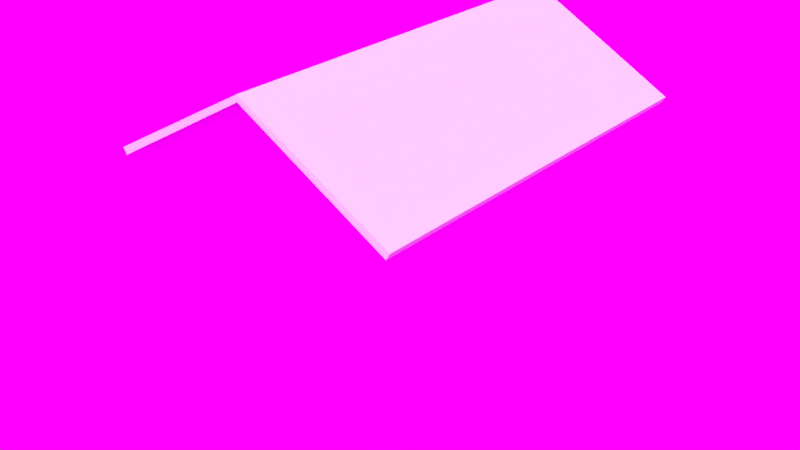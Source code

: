 # Source: casa6.blend  (saved by Blender 2.79.0; exported with 4.5.12 LTS)
import bpy
from mathutils import Matrix  # noqa: F401  (used for matrix-valued properties, if any)

bpy.ops.wm.read_factory_settings(use_empty=True)
scene = bpy.context.scene
scene.name = 'Scene'

# ---- collections
col_collection_1 = bpy.data.collections.new('Collection 1'); scene.collection.children.link(col_collection_1)
col_collection_1.hide_render = True
col_collection_1.hide_viewport = True
col_collection_2 = bpy.data.collections.new('Collection 2'); scene.collection.children.link(col_collection_2)

# ---- images (referenced by path relative to the original .blend; pixels are not part of the script)
import os
ASSET_DIR = os.environ.get("B2B_ASSET_DIR", "")  # directory of the original .blend (textures are referenced by path, not embedded)
HERE = os.path.dirname(os.path.abspath(__file__))  # packed textures are extracted next to this script under _unpacked/

def load_image(name, relpath, width, height, colorspace="sRGB"):
    """Load a texture the original file referenced (path relative to the .blend, or extracted next to this script)."""
    p = next((c for c in (os.path.join(HERE, relpath), os.path.join(ASSET_DIR, relpath)) if relpath and os.path.exists(c)), "")
    if p:
        img = bpy.data.images.load(p, check_existing=True)
        img.name = name
    else:  # same state as the original file: an image datablock whose file is absent (Cycles renders it pink)
        img = bpy.data.images.new(name, width, height)
        img.source = "FILE"
        img.filepath = "//" + (relpath or name)
    img.colorspace_settings.name = colorspace
    return img
img_casa6_png = load_image('casa6.png', 'casa6.png', 1024, 1024, 'sRGB')
img_hdr8_hdr = load_image('HDR8.hdr', 'HDR8.hdr', 1024, 1024, 'Linear Rec.709')

# ---- materials (node trees are filled in below, after node groups)
mat_casa6 = bpy.data.materials.new('casa6')
mat_casa6.alpha_threshold = 0.0
mat_casa6.roughness = 0.5
mat_casa6.line_color = (0.0, 0.0, 0.0, 1.0)

# ---- material node trees
mat_casa6.use_nodes = True; mat_casa6.node_tree.nodes.clear()
_N = mat_casa6.node_tree.nodes; _L = mat_casa6.node_tree.links
n0 = _N.new('ShaderNodeOutputMaterial'); n0.name = 'Material Output'; n0.location = (300, 300)
n1 = _N.new('ShaderNodeBsdfDiffuse'); n1.name = 'Diffuse BSDF'; n1.location = (10, 300)
n2 = _N.new('ShaderNodeTexImage'); n2.name = 'Image Texture'; n2.location = (-301, 328)
n2.width = 140
n2.image = img_casa6_png
_L.new(n1.outputs[0], n0.inputs[0])
_L.new(n2.outputs[0], n1.inputs[0])
n0.is_active_output = True

# ---- world
world_world = bpy.data.worlds.new('World'); scene.world = world_world
world_world.use_nodes = True; world_world.node_tree.nodes.clear()
_N = world_world.node_tree.nodes; _L = world_world.node_tree.links
n0 = _N.new('ShaderNodeOutputWorld'); n0.name = 'World Output'; n0.location = (300, 300)
n1 = _N.new('ShaderNodeBackground'); n1.name = 'Background'; n1.location = (10, 300)
n2 = _N.new('ShaderNodeTexEnvironment'); n2.name = 'Environment Texture'; n2.location = (-190, 300)
n2.width = 140
n2.image = img_hdr8_hdr
_L.new(n1.outputs[0], n0.inputs[0])
_L.new(n2.outputs[0], n1.inputs[0])
n0.is_active_output = True
world_world.color = (0.05088, 0.05088, 0.05088)
world_world.use_sun_shadow = False
world_world.sun_shadow_jitter_overblur = 0.0
world_world.cycles.sampling_method = 'MANUAL'

# ---- meshes
me_plane = bpy.data.meshes.new('Plane')
me_plane.from_pydata([(0.0, 2.549, -2.384e-07), (1.793, 2.549, -1.025), (0.0, 0.0, -2.384e-07), (1.793, 0.0, -1.025), (1.842, 0.0, -0.9384), (1.842, 2.549, -0.9384), (0.0, 2.549, 0.08681), (0.0, 0.0, 0.08681), (1.998, 0.0, -1.142), (1.998, 2.785, -1.142), (0.0, 2.785, -2.384e-07), (2.047, 0.0, -1.056), (2.048, 2.784, -1.056), (0.0, 2.785, 0.08681)], [], [(2, 0, 1, 3), (7, 4, 5, 6), (3, 1, 9, 8), (5, 4, 11, 12), (8, 9, 12, 11), (9, 10, 13, 12), (6, 5, 12, 13), (1, 0, 10, 9)])
_uv = me_plane.uv_layers.new(name='UVMap')
_uv.uv.foreach_set('vector', [0.496, 0.5184, 0.496, 1.793, 1.392, 1.793, 1.392, 0.5184, 0.496, 0.5184, 1.417, 0.5184, 1.417, 1.793, 0.496, 1.793, 0.3924, 0.5184, 0.3924, 1.793, 0.4949, 1.911, 0.4949, 0.5184, 0.4172, 0.793, 0.4172, -0.4816, 0.5197, -0.4816, 0.5201, 0.9106, 0.5184, 0.7389, 1.911, 0.7389, 1.911, 0.782, 0.5184, 0.7823, 0.4949, 0.7389, -0.504, 1.31, -0.504, 1.353, 0.5201, 0.782, 0.496, 0.793, 1.417, 0.793, 1.52, 0.9106, 0.496, 0.9111, 0.3924, 0.793, -0.504, 0.793, -0.504, 0.9111, 0.4949, 0.9111])
me_plane.use_remesh_preserve_volume = False
me_plane.use_remesh_preserve_attributes = False
me_plane.use_mirror_vertex_groups = False
me_plane.update()
me_casa6_lod0 = bpy.data.meshes.new('casa6_LOD0')
me_casa6_lod0.from_pydata([(-1.797, -3.099, -1.347), (-1.797, -3.099, 1.248), (-1.797, 2.0, -1.347), (-1.797, 2.0, 1.248), (1.789, -3.099, -1.347), (1.789, -3.099, 1.248), (1.789, 2.0, -1.347), (1.789, 2.0, 1.248), (-0.003844, 2.0, 2.273), (-0.003844, -3.099, 2.273), (0.3822, 1.94, 0.624), (-0.2656, 1.94, 0.624), (-1.289, 1.94, -0.3966), (0.3822, 2.0, -1.347), (0.3822, 1.94, -1.196), (0.3822, 2.0, 0.624), (0.3822, 2.0, -1.196), (1.279, 1.94, 0.624), (1.279, 2.0, 0.624), (1.279, 2.0, -1.196), (1.279, 2.0, -1.347), (-0.2656, 1.94, -0.3966), (1.279, 1.94, -1.196), (-0.2656, 2.0, 0.624), (-0.2656, 2.0, -0.3966), (-1.289, 1.94, 0.624), (-1.289, 2.0, 0.624), (-1.289, 2.0, -0.3966), (1.684, 2.0, -1.316), (1.657, 2.0, 1.17), (1.789, 1.879, -1.347), (1.789, 1.879, 1.248), (1.657, 2.0, 1.248), (1.656, 2.0, 1.324), (1.684, 2.0, -1.347), (1.789, -2.984, 1.248), (1.789, -2.984, -1.347), (1.673, -3.099, -1.347), (1.673, -3.099, 1.248), (1.672, -3.099, 1.315), (-1.797, -2.984, -1.347), (-1.797, -2.984, 1.248), (-1.666, -3.099, 1.248), (-1.666, -3.099, 1.323), (-1.68, -3.099, -1.347), (-1.797, 1.879, 1.248), (-1.797, 1.879, -1.347), (-1.688, 2.0, -1.347), (-1.688, 2.0, 1.248), (-1.688, 2.0, 1.31), (-1.688, 2.0, 1.115), (-1.688, 2.0, -1.144), (-1.688, 2.0, -1.28), (-0.7774, 1.94, -0.3966), (-0.7774, 1.94, 0.624), (-0.7774, 2.0, 0.624), (-0.7774, 2.0, -0.3966), (-1.688, 2.0, -1.212), (-1.688, 2.0, 1.181)], [], [(46, 45, 3, 2), (3, 49, 48), (36, 35, 5, 4), (5, 39, 38), (54, 11, 21, 53), (37, 38, 42, 44), (28, 29, 7, 6), (15, 18, 17, 10), (20, 19, 28, 34), (2, 52, 47), (27, 26, 25, 12), (19, 16, 14, 22), (23, 48, 32, 29, 15), (13, 16, 19, 20), (24, 23, 15, 16), (15, 29, 18), (55, 58, 48, 23), (2, 3, 50, 51), (23, 24, 21, 11), (2, 51, 57, 52), (56, 27, 12, 53), (16, 15, 10, 14), (18, 19, 22, 17), (14, 10, 17, 22), (55, 23, 11, 54), (19, 18, 29, 28), (6, 7, 31, 30), (30, 31, 35, 36), (29, 32, 7), (32, 33, 7), (34, 28, 6), (4, 5, 38, 37), (0, 1, 41, 40), (38, 39, 9, 43, 42), (40, 41, 45, 46), (42, 43, 1), (44, 42, 1, 0), (57, 51, 27, 56), (47, 52, 24, 16, 13), (48, 58, 50, 3), (51, 50, 26, 27), (48, 49, 8, 33, 32), (52, 57, 56, 24), (26, 55, 54, 25), (24, 56, 53, 21), (26, 50, 58, 55), (25, 54, 53, 12)])
_uv = me_casa6_lod0.uv_layers.new(name='UVMap')
_uv.uv.foreach_set('vector', [0.4968, 0.4825, 0.01666, 0.4825, 0.01666, 0.4602, 0.4968, 0.4602, 0.0827, 0.4741, 0.07123, 0.4541, 0.0827, 0.4541, 0.4968, 0.4787, 0.01666, 0.4787, 0.01666, 0.4576, 0.4968, 0.4576, 0.01666, 0.4576, 0.00428, 0.4359, 0.01666, 0.4362, 0.3903, 0.4134, 0.2034, 0.4134, 0.2034, 9.909e-05, 0.3903, 9.909e-05, 0.5914, 0.5064, 0.5914, 0.8592, 0.1374, 0.8592, 0.1355, 0.5064, 0.491, 0.4781, 0.03105, 0.4831, 0.01666, 0.4586, 0.4968, 0.4586, 1.308, 0.762, 1.43, 0.762, 1.43, 0.7701, 1.308, 0.7701, 1.308, 0.5022, 1.308, 0.5227, 1.253, 0.5064, 1.253, 0.5022, 0.4968, 0.4709, 0.4843, 0.4508, 0.4968, 0.4508, 1.657, 0.6314, 1.657, 0.7701, 1.649, 0.7701, 1.649, 0.6314, 1.308, 0.5227, 1.43, 0.5227, 1.43, 0.5309, 1.308, 0.5309, 1.518, 0.7701, 1.711, 0.855, 1.256, 0.855, 1.256, 0.8444, 1.43, 0.7701, 1.43, 0.5022, 1.43, 0.5227, 1.308, 0.5227, 1.308, 0.5022, 1.518, 0.6314, 1.518, 0.7701, 1.43, 0.7701, 1.43, 0.5227, 1.43, 0.7701, 1.256, 0.8444, 1.308, 0.7701, 1.587, 0.7701, 1.711, 0.8459, 1.711, 0.855, 1.518, 0.7701, 0.4968, 0.4602, 0.01666, 0.4602, 0.04133, 0.4402, 0.4592, 0.4402, 1.518, 0.7701, 1.518, 0.6314, 1.526, 0.6314, 1.526, 0.7701, 0.4968, 0.4709, 0.4592, 0.4508, 0.4717, 0.4508, 0.4843, 0.4508, 1.587, 0.6314, 1.657, 0.6314, 1.657, 0.6395, 1.587, 0.6395, 1.43, 0.5227, 1.43, 0.7701, 1.421, 0.7701, 1.421, 0.5227, 1.308, 0.7701, 1.308, 0.5227, 1.316, 0.5227, 1.316, 0.7701, 0.2034, 9.915e-05, 0.2033, 0.4128, 2.898e-05, 0.4127, 0.0001715, 2.898e-05, 1.587, 0.7701, 1.518, 0.7701, 1.518, 0.762, 1.587, 0.762, 1.308, 0.5227, 1.308, 0.7701, 1.256, 0.8444, 1.253, 0.5064, 0.4968, 0.4586, 0.01666, 0.4586, 0.01666, 0.4364, 0.4968, 0.4364, 1.253, 0.5064, 1.253, 0.8592, 0.5914, 0.8592, 0.5914, 0.5064, 0.03105, 0.4831, 0.01666, 0.4831, 0.01666, 0.4586, 0.01666, 0.4831, 0.002646, 0.4831, 0.01666, 0.4586, 0.4968, 0.4781, 0.491, 0.4781, 0.4968, 0.4586, 0.4968, 0.4576, 0.01666, 0.4576, 0.01666, 0.4362, 0.4968, 0.4362, 0.4966, 0.4577, 0.01655, 0.4551, 0.01667, 0.434, 0.4968, 0.4366, 0.5914, 0.8592, 0.5912, 0.8683, 0.3634, 0.9986, 0.1374, 0.8694, 0.1374, 0.8592, 0.1355, 0.5064, 0.1355, 0.8592, -0.5258, 0.8592, -0.5258, 0.5064, 0.01642, 0.4792, 0.002603, 0.4792, 0.01655, 0.4551, 0.4965, 0.4792, 0.01642, 0.4792, 0.01655, 0.4551, 0.4966, 0.4577, 1.711, 0.5206, 1.711, 0.5298, 1.657, 0.6314, 1.587, 0.6314, 1.711, 0.5022, 1.711, 0.5113, 1.518, 0.6314, 1.43, 0.5227, 1.43, 0.5022, 0.0827, 0.4541, 0.09503, 0.4541, 0.1074, 0.4541, 0.0827, 0.4741, 1.711, 0.5298, 1.711, 0.8368, 1.657, 0.7701, 1.657, 0.6314, 1.711, 0.855, 1.711, 0.8634, 1.482, 0.9944, 1.256, 0.8653, 1.256, 0.855, 1.711, 0.5113, 1.711, 0.5206, 1.587, 0.6314, 1.518, 0.6314, 1.657, 0.7701, 1.587, 0.7701, 1.587, 0.762, 1.657, 0.762, 1.518, 0.6314, 1.587, 0.6314, 1.587, 0.6395, 1.518, 0.6395, 1.657, 0.7701, 1.711, 0.8368, 1.711, 0.8459, 1.587, 0.7701, 0.5636, 0.4134, 0.3903, 0.4134, 0.3903, 9.909e-05, 0.5636, 9.909e-05])
_uv.active_render = True
_uv = me_casa6_lod0.uv_layers.new(name='UVMap.001')
_uv.uv.foreach_set('vector', [0.995, 0.3725, 0.755, 0.3725, 0.755, 0.495, 0.995, 0.495, 0.51, 0.745, 0.5242, 0.745, 0.5171, 0.7379, 0.1275, 0.745, 0.1275, 0.505, 0.005, 0.505, 0.005, 0.745, 0.74, 0.505, 0.7247, 0.505, 0.6225, 0.6225, 0.8125, 0.755, 0.755, 0.755, 0.755, 0.87, 0.8125, 0.87, 0.745, 0.25, 0.505, 0.25, 0.505, 0.4858, 0.745, 0.4868, 0.9062, 0.745, 0.9062, 0.505, 0.88, 0.505, 0.88, 0.745, 0.755, 0.9325, 0.87, 0.9325, 0.87, 0.9112, 0.755, 0.9112, 0.9325, 0.9325, 0.885, 0.9325, 0.9087, 0.9087, 0.9325, 0.8924, 0.37, 0.755, 0.3619, 0.755, 0.37, 0.7669, 0.13, 0.9325, 0.245, 0.9325, 0.245, 0.9112, 0.13, 0.9112, 0.9325, 0.87, 0.9325, 0.755, 0.9112, 0.755, 0.9112, 0.87, 0.245, 0.87, 0.2377, 0.755, 0.01032, 0.755, 0.005, 0.7615, 0.005, 0.87, 0.9638, 0.755, 0.9425, 0.755, 0.9425, 0.87, 0.9638, 0.87, 0.12, 0.88, 0.005, 0.88, 0.005, 0.995, 0.12, 0.995, 0.88, 0.9275, 0.9038, 0.88, 0.88, 0.88, 0.745, 0.815, 0.6506, 0.8661, 0.6428, 0.8622, 0.745, 0.76, 0.38, 0.87, 0.62, 0.87, 0.62, 0.8454, 0.38, 0.8454, 0.9013, 0.87, 0.9013, 0.755, 0.88, 0.755, 0.88, 0.87, 0.74, 0.755, 0.7165, 0.755, 0.7244, 0.7589, 0.7322, 0.7628, 0.1875, 0.9013, 0.245, 0.9013, 0.245, 0.88, 0.1875, 0.88, 0.9638, 0.745, 0.9638, 0.505, 0.9425, 0.505, 0.9425, 0.745, 0.38, 0.9325, 0.62, 0.9325, 0.62, 0.9112, 0.38, 0.9112, 0.87, 0.745, 0.87, 0.505, 0.755, 0.505, 0.755, 0.745, 0.6875, 0.9325, 0.745, 0.9325, 0.745, 0.9112, 0.6875, 0.9112, 0.9325, 0.745, 0.9325, 0.505, 0.9062, 0.505, 0.9062, 0.745, 0.495, 0.745, 0.495, 0.505, 0.25, 0.505, 0.25, 0.745, 0.25, 0.745, 0.25, 0.505, 0.1275, 0.505, 0.1275, 0.745, 0.005, 0.7615, 0.01032, 0.755, 0.005, 0.755, 0.7398, 0.5152, 0.745, 0.5205, 0.745, 0.51, 0.9325, 0.8924, 0.9087, 0.9087, 0.9325, 0.885, 0.745, 0.005, 0.505, 0.005, 0.505, 0.25, 0.745, 0.25, 0.995, 0.005, 0.755, 0.005, 0.755, 0.25, 0.995, 0.25, 0.6225, 0.6225, 0.7247, 0.505, 0.505, 0.505, 0.505, 0.7229, 0.5094, 0.7356, 0.995, 0.25, 0.755, 0.25, 0.755, 0.3725, 0.995, 0.3725, 0.5094, 0.7356, 0.505, 0.7229, 0.505, 0.74, 0.745, 0.4868, 0.505, 0.4858, 0.505, 0.495, 0.745, 0.495, 0.7244, 0.7589, 0.7165, 0.755, 0.63, 0.755, 0.63, 0.81, 0.37, 0.7669, 0.3619, 0.755, 0.255, 0.755, 0.255, 0.995, 0.37, 0.995, 0.6428, 0.8622, 0.6506, 0.8661, 0.6585, 0.87, 0.635, 0.87, 0.38, 0.8454, 0.62, 0.8454, 0.62, 0.755, 0.38, 0.755, 0.5171, 0.7379, 0.5242, 0.745, 0.745, 0.745, 0.745, 0.5205, 0.7398, 0.5152, 0.7322, 0.7628, 0.7244, 0.7589, 0.63, 0.81, 0.63, 0.865, 0.63, 0.9325, 0.6875, 0.9325, 0.6875, 0.9112, 0.63, 0.9112, 0.13, 0.9013, 0.1875, 0.9013, 0.1875, 0.88, 0.13, 0.88, 0.745, 0.87, 0.6585, 0.87, 0.6506, 0.8661, 0.745, 0.815, 0.87, 0.755, 0.8125, 0.755, 0.8125, 0.87, 0.87, 0.87])
me_casa6_lod0.materials.append(mat_casa6)
me_casa6_lod0.use_remesh_preserve_volume = False
me_casa6_lod0.use_remesh_preserve_attributes = False
me_casa6_lod0.use_mirror_vertex_groups = False
me_casa6_lod0.update()
me_casa6_lod1 = bpy.data.meshes.new('casa6_LOD1')
me_casa6_lod1.from_pydata([(-1.797, -3.099, 1.248), (-1.797, 2.0, -1.347), (1.789, 2.0, -1.347), (1.789, 2.0, 1.248), (-0.003844, -3.099, 2.273), (1.789, -3.099, 1.248), (-0.003844, 2.0, 2.273), (1.789, -3.099, -1.347), (-1.797, -3.099, -1.347), (-1.797, 2.0, 1.248)], [], [(0, 9, 1, 8), (7, 5, 0, 8), (9, 6, 3), (5, 4, 0), (3, 5, 7, 2), (1, 9, 3, 2)])
_uv = me_casa6_lod1.uv_layers.new(name='UVMap')
_uv.uv.foreach_set('vector', [0.5711, 0.3043, 0.8446, 0.3043, 0.8446, 0.4435, 0.5711, 0.4435, 0.9957, 0.005779, 0.9957, 0.1195, 0.8385, 0.1195, 0.8385, 0.005779, 0.8347, 0.1962, 0.7031, 0.2714, 0.5715, 0.1962, 0.9957, 0.1195, 0.9171, 0.1645, 0.8385, 0.1195, 0.9955, 0.2058, 0.9955, 0.4793, 0.8563, 0.4793, 0.8563, 0.2058, 0.8347, 0.005779, 0.8347, 0.1962, 0.5715, 0.1962, 0.5715, 0.005779])
_uv.active_render = True
_uv = me_casa6_lod1.uv_layers.new(name='UVMap.001')
_uv.uv.foreach_set('vector', [0.755, 0.005, 0.755, 0.495, 0.995, 0.495, 0.995, 0.005, 0.745, 0.25, 0.505, 0.25, 0.505, 0.4858, 0.745, 0.4868, 0.659, 0.534, 0.625, 0.5, 0.495, 0.505, 0.7247, 0.505, 0.505, 0.505, 0.5094, 0.7356, 0.495, 0.505, 0.1275, 0.505, 0.1275, 0.745, 0.495, 0.745, 0.995, 0.495, 0.659, 0.534, 0.495, 0.505, 0.495, 0.745])
me_casa6_lod1.materials.append(mat_casa6)
me_casa6_lod1.use_remesh_preserve_volume = False
me_casa6_lod1.use_remesh_preserve_attributes = False
me_casa6_lod1.use_mirror_vertex_groups = False
me_casa6_lod1.update()

# ---- objects
ob_telhado = bpy.data.objects.new('telhado', me_plane)
ob_casa6_lod0 = bpy.data.objects.new('casa6_LOD0', me_casa6_lod0)
ob_casa6_lod1 = bpy.data.objects.new('casa6_LOD1', me_casa6_lod1)

# ---- transforms, parenting, visibility, modifiers, constraints
ob_telhado.location = (-0.007985, 0.03674, 3.62)
ob_telhado.lineart.crease_threshold = 0.0
_m = ob_telhado.modifiers.new('Mirror', 'MIRROR')
_m.use_axis = (True, True, False)
_m.use_clip = True
ob_casa6_lod0.location = (-0.004142, 0.5861, 1.347)
ob_casa6_lod0.lineart.crease_threshold = 0.0
ob_casa6_lod1.location = (-0.004142, 0.5861, 1.347)
ob_casa6_lod1.lineart.crease_threshold = 0.0

# ---- collection membership
col_collection_1.objects.link(ob_telhado)
col_collection_1.objects.link(ob_casa6_lod0)
col_collection_2.objects.link(ob_casa6_lod1)
col_collection_2.objects.link(ob_telhado)

# ---- scene / render settings (as saved in the file)
scene.frame_start = 1; scene.frame_end = 250; scene.frame_set(1)
scene.render.engine = 'CYCLES'
scene.render.dither_intensity = 0.0
scene.cycles.feature_set = 'EXPERIMENTAL'
scene.cycles.use_denoising = False
scene.cycles.samples = 512
scene.cycles.sampling_pattern = 'TABULATED_SOBOL'
scene.cycles.use_adaptive_sampling = False
scene.cycles.use_light_tree = False
scene.cycles.blur_glossy = 0.0
scene.cycles.sample_clamp_indirect = 0.0
scene.cycles.bake_type = 'ENVIRONMENT'
scene.view_settings.view_transform = 'Standard'
bpy.context.view_layer.update()

# ---- added for rendering (the .blend has no active camera and no usable light): camera, sun
cam_auto = bpy.data.cameras.new('AutoCamera')
cam_auto.lens = 50.0
cam_auto.sensor_width = 36.0
cam_auto.clip_end = 1000.0
ob_auto_camera = bpy.data.objects.new('AutoCamera', cam_auto)
scene.collection.objects.link(ob_auto_camera)
ob_auto_camera.location = (8.13054, -9.90448, 7.69084)
ob_auto_camera.rotation_euler = (1.09748, -7.21219e-08, 0.694738)
scene.camera = ob_auto_camera
light_auto_sun = bpy.data.lights.new('AutoSun', 'SUN')
light_auto_sun.energy = 3.0
light_auto_sun.angle = 0.0523599
ob_auto_sun = bpy.data.objects.new('AutoSun', light_auto_sun)
scene.collection.objects.link(ob_auto_sun)
ob_auto_sun.rotation_euler = (0.872665, 0.174533, 0.523599)
bpy.context.view_layer.update()
